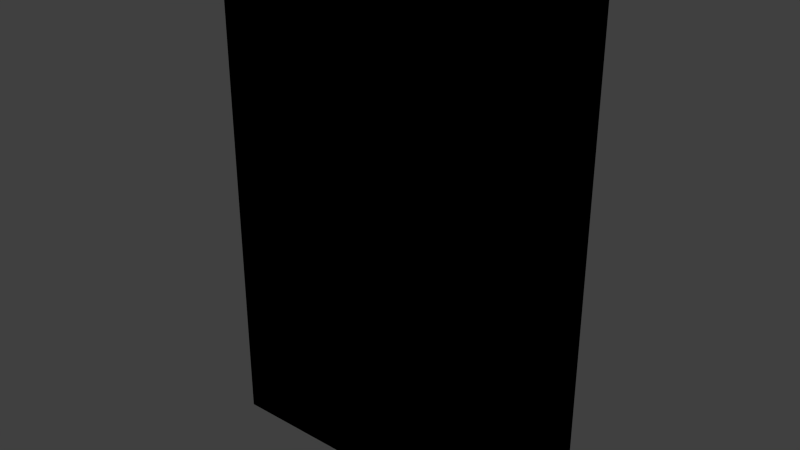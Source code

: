 # Source: book_blue_05.blend  (saved by Blender 2.92.15; exported with 4.5.12 LTS)
import bpy
from mathutils import Matrix  # noqa: F401  (used for matrix-valued properties, if any)

bpy.ops.wm.read_factory_settings(use_empty=True)
scene = bpy.context.scene
scene.name = 'Scene'

# ---- collections
col_collection_1 = bpy.data.collections.new('Collection 1'); scene.collection.children.link(col_collection_1)

# ---- images (referenced by path relative to the original .blend; pixels are not part of the script)
import os
ASSET_DIR = os.environ.get("B2B_ASSET_DIR", "")  # directory of the original .blend (textures are referenced by path, not embedded)
HERE = os.path.dirname(os.path.abspath(__file__))  # packed textures are extracted next to this script under _unpacked/

def load_image(name, relpath, width, height, colorspace="sRGB"):
    """Load a texture the original file referenced (path relative to the .blend, or extracted next to this script)."""
    p = next((c for c in (os.path.join(HERE, relpath), os.path.join(ASSET_DIR, relpath)) if relpath and os.path.exists(c)), "")
    if p:
        img = bpy.data.images.load(p, check_existing=True)
        img.name = name
    else:  # same state as the original file: an image datablock whose file is absent (Cycles renders it pink)
        img = bpy.data.images.new(name, width, height)
        img.source = "FILE"
        img.filepath = "//" + (relpath or name)
    img.colorspace_settings.name = colorspace
    return img
img_book_blue_05_png = load_image('book_blue_05.png', 'Materials/book_blue_05.png', 1024, 1024, 'sRGB')

# ---- materials (node trees are filled in below, after node groups)
mat_book_blue_5 = bpy.data.materials.new('Book_Blue_5')
mat_book_blue_5.alpha_threshold = 0.0
mat_book_blue_5.use_transparent_shadow = False
mat_book_blue_5.roughness = 0.5
mat_book_blue_5.line_color = (0.0, 0.0, 0.0, 1.0)

# ---- material node trees
mat_book_blue_5.use_nodes = True; mat_book_blue_5.node_tree.nodes.clear()
_N = mat_book_blue_5.node_tree.nodes; _L = mat_book_blue_5.node_tree.links
n0 = _N.new('ShaderNodeOutputMaterial'); n0.name = 'Material Output'; n0.location = (300, 300)
n1 = _N.new('ShaderNodeTexImage'); n1.name = 'Image Texture'; n1.location = (-16, 327)
n1.image = img_book_blue_05_png
n1.interpolation = 'Closest'
n0.is_active_output = True

# ---- world
world_world = bpy.data.worlds.new('World'); scene.world = world_world
world_world.color = (0.05088, 0.05088, 0.05088)
world_world.use_sun_shadow = False
world_world.sun_shadow_jitter_overblur = 0.0
world_world.cycles.sampling_method = 'MANUAL'
world_world.cycles.sample_map_resolution = 256

# ---- meshes
me_cube = bpy.data.meshes.new('Cube')
me_cube.from_pydata([(0.0762, 0.01905, -0.1143), (0.0762, -0.01905, -0.1143), (-0.0762, -0.01905, -0.1143), (-0.0762, 0.01905, -0.1143), (0.0762, 0.01905, 0.1143), (0.0762, -0.01905, 0.1143), (-0.0762, -0.01905, 0.1143), (-0.0762, 0.01905, 0.1143), (0.0762, 0.01271, -0.1143), (0.0762, -0.01271, -0.1143), (-0.0762, -0.01271, -0.1143), (-0.0762, 0.01271, -0.1143), (0.0762, 0.01271, 0.1143), (0.0762, -0.01271, 0.1143), (-0.0762, -0.01271, 0.1143), (-0.0762, 0.01271, 0.1143), (-0.06708, 0.01905, -0.1143), (-0.06708, -0.01905, -0.1143), (-0.06708, 0.01905, 0.1143), (-0.06708, -0.01905, 0.1143), (-0.06708, 0.01271, 0.1143), (-0.06708, -0.01271, 0.1143), (-0.06708, 0.01271, -0.1143), (-0.06708, -0.01271, -0.1143), (0.08297, -0.01271, -0.1143), (0.08297, -0.01905, -0.1143), (0.08297, 0.01905, -0.1143), (0.08297, 0.01905, 0.1143), (0.08297, -0.01905, 0.1143), (0.08297, -0.01271, 0.1143), (0.08297, 0.01271, -0.1143), (0.08297, 0.01271, 0.1143), (0.0762, -0.01271, 0.1187), (0.0762, -0.01905, 0.1187), (-0.06708, 0.01905, 0.1187), (-0.0762, 0.01905, 0.1187), (-0.06708, -0.01905, 0.1187), (-0.0762, -0.01905, 0.1187), (-0.0762, 0.01271, 0.1187), (0.0762, 0.01905, 0.1187), (0.0762, 0.01271, 0.1187), (-0.0762, -0.01271, 0.1187), (-0.06708, 0.01271, 0.1187), (-0.06708, -0.01271, 0.1187), (0.08297, -0.01271, 0.1187), (0.08297, -0.01905, 0.1187), (0.08297, 0.01905, 0.1187), (0.08297, 0.01271, 0.1187), (0.0762, -0.01271, -0.1203), (0.0762, -0.01905, -0.1203), (-0.06708, 0.01905, -0.1203), (-0.0762, 0.01905, -0.1203), (-0.06708, -0.01905, -0.1203), (-0.0762, -0.01905, -0.1203), (-0.0762, 0.01271, -0.1203), (0.0762, 0.01905, -0.1203), (0.0762, 0.01271, -0.1203), (-0.0762, -0.01271, -0.1203), (-0.06708, 0.01271, -0.1203), (-0.06708, -0.01271, -0.1203), (0.08297, -0.01271, -0.1203), (0.08297, -0.01905, -0.1203), (0.08297, 0.01905, -0.1203), (0.08297, 0.01271, -0.1203)], [], [(11, 3, 51, 54), (20, 12, 40, 42), (0, 4, 27, 26), (17, 19, 6, 2), (11, 15, 7, 3), (18, 16, 3, 7), (2, 6, 14, 10), (10, 14, 15, 11), (5, 1, 25, 28), (8, 12, 13, 9), (18, 7, 35, 34), (19, 5, 33, 36), (8, 22, 58, 56), (30, 8, 56, 63), (8, 9, 23, 22), (26, 30, 63, 62), (12, 20, 21, 13), (5, 28, 45, 33), (4, 0, 16, 18), (1, 5, 19, 17), (21, 20, 42, 43), (0, 26, 62, 55), (24, 29, 28, 25), (26, 27, 31, 30), (12, 8, 30, 31), (17, 2, 53, 52), (4, 18, 34, 39), (9, 13, 29, 24), (3, 16, 50, 51), (29, 13, 32, 44), (43, 41, 37, 36), (34, 35, 38, 42), (42, 38, 41, 43), (39, 34, 42, 40), (32, 43, 36, 33), (39, 40, 47, 46), (32, 33, 45, 44), (27, 4, 39, 46), (6, 19, 36, 37), (28, 29, 44, 45), (13, 21, 43, 32), (14, 6, 37, 41), (7, 15, 38, 35), (15, 14, 41, 38), (31, 27, 46, 47), (12, 31, 47, 40), (59, 52, 53, 57), (50, 58, 54, 51), (58, 59, 57, 54), (55, 56, 58, 50), (48, 49, 52, 59), (49, 48, 60, 61), (56, 55, 62, 63), (23, 9, 48, 59), (16, 0, 55, 50), (9, 24, 60, 48), (22, 23, 59, 58), (2, 10, 57, 53), (1, 17, 52, 49), (24, 25, 61, 60), (10, 11, 54, 57), (25, 1, 49, 61)])
_uv = me_cube.uv_layers.new(name='UVMap')
_uv.uv.foreach_set('vector', [0.4796, 0.02316, 0.4635, 0.02316, 0.4635, 0.007819, 0.4796, 0.007819, 0.422, 0.7276, 0.422, 0.7001, 0.4152, 0.7001, 0.4152, 0.7276, 0.03499, 0.01857, 0.03499, 0.6732, 0.01345, 0.6732, 0.01345, 0.01857, 0.5716, 0.01696, 0.5716, 0.6705, 0.5504, 0.6705, 0.5504, 0.01696, 0.4796, 0.02316, 0.4796, 0.6689, 0.4635, 0.6689, 0.4635, 0.02316, 0.4233, 0.6732, 0.4233, 0.01857, 0.4523, 0.01857, 0.4523, 0.6732, 0.5274, 0.02316, 0.5274, 0.6689, 0.5113, 0.6689, 0.5113, 0.02316, 0.5113, 0.02316, 0.5113, 0.6689, 0.4796, 0.6689, 0.4796, 0.02316, 0.9846, 0.6705, 0.9846, 0.01696, 1.0, 0.01696, 1.0, 0.6705, 0.6657, 0.9877, 0.3284, 0.9877, 0.3284, 0.7899, 0.6657, 0.7899, 0.4233, 0.6732, 0.4523, 0.6732, 0.4523, 0.6847, 0.4233, 0.6847, 0.5716, 0.6705, 0.9846, 0.6705, 0.9846, 0.682, 0.5716, 0.682, 0.4152, 0.7345, 0.4427, 0.7345, 0.4427, 0.7277, 0.4152, 0.7277, 0.4772, 0.7139, 0.4704, 0.7139, 0.4704, 0.7207, 0.4772, 0.7207, 0.6657, 0.9877, 0.6657, 0.7899, 0.9829, 0.7899, 0.9829, 0.9877, 0.4772, 0.7001, 0.4704, 0.7001, 0.4704, 0.7069, 0.4772, 0.7069, 0.3284, 0.9877, 0.01115, 0.9877, 0.01115, 0.7899, 0.3284, 0.7899, 0.9846, 0.6705, 1.0, 0.6705, 1.0, 0.682, 0.9846, 0.682, 0.03499, 0.6732, 0.03499, 0.01857, 0.4233, 0.01857, 0.4233, 0.6732, 0.9846, 0.01696, 0.9846, 0.6705, 0.5716, 0.6705, 0.5716, 0.01696, 0.4427, 0.7207, 0.4427, 0.707, 0.4359, 0.707, 0.4359, 0.7207, 0.03499, 0.01857, 0.01345, 0.01857, 0.01345, 0.002997, 0.03499, 0.002997, 0.4359, 0.7069, 0.4634, 0.7069, 0.4634, 0.7001, 0.4359, 0.7001, 0.4703, 0.7276, 0.4703, 0.7001, 0.4635, 0.7001, 0.4635, 0.7276, 0.4152, 0.7483, 0.4427, 0.7483, 0.4427, 0.7415, 0.4152, 0.7415, 0.5716, 0.01696, 0.5504, 0.01696, 0.5504, 0.001406, 0.5716, 0.001406, 0.03499, 0.6732, 0.4233, 0.6732, 0.4233, 0.6847, 0.03499, 0.6847, 0.4634, 0.7345, 0.4634, 0.707, 0.4566, 0.707, 0.4566, 0.7345, 0.4523, 0.01857, 0.4233, 0.01857, 0.4233, 0.002997, 0.4523, 0.002997, 0.422, 0.7553, 0.4152, 0.7553, 0.4152, 0.7621, 0.422, 0.7621, 0.4703, 0.7484, 0.4635, 0.7484, 0.4635, 0.7552, 0.4703, 0.7552, 0.4634, 0.7415, 0.4566, 0.7415, 0.4566, 0.7483, 0.4634, 0.7483, 0.4565, 0.7414, 0.4565, 0.7346, 0.4428, 0.7346, 0.4428, 0.7414, 0.4358, 0.7276, 0.4358, 0.7001, 0.429, 0.7001, 0.429, 0.7276, 0.4152, 0.7552, 0.4427, 0.7552, 0.4427, 0.7484, 0.4152, 0.7484, 0.4427, 0.7553, 0.4359, 0.7553, 0.4359, 0.7621, 0.4427, 0.7621, 0.4427, 0.7208, 0.4359, 0.7208, 0.4359, 0.7276, 0.4427, 0.7276, 0.01345, 0.6732, 0.03499, 0.6732, 0.03499, 0.6847, 0.01345, 0.6847, 0.5504, 0.6705, 0.5716, 0.6705, 0.5716, 0.682, 0.5504, 0.682, 0.4634, 0.7346, 0.4566, 0.7346, 0.4566, 0.7414, 0.4634, 0.7414, 0.4496, 0.7345, 0.4496, 0.707, 0.4428, 0.707, 0.4428, 0.7345, 0.5113, 0.6689, 0.5274, 0.6689, 0.5274, 0.6802, 0.5113, 0.6802, 0.4635, 0.6689, 0.4796, 0.6689, 0.4796, 0.6802, 0.4635, 0.6802, 0.4796, 0.6689, 0.5113, 0.6689, 0.5113, 0.6802, 0.4796, 0.6802, 0.4703, 0.7277, 0.4635, 0.7277, 0.4635, 0.7345, 0.4703, 0.7345, 0.4703, 0.7346, 0.4635, 0.7346, 0.4635, 0.7414, 0.4703, 0.7414, 0.4634, 0.7484, 0.4566, 0.7484, 0.4566, 0.7552, 0.4634, 0.7552, 0.4703, 0.7415, 0.4635, 0.7415, 0.4635, 0.7483, 0.4703, 0.7483, 0.4428, 0.7483, 0.4565, 0.7483, 0.4565, 0.7415, 0.4428, 0.7415, 0.4565, 0.707, 0.4497, 0.707, 0.4497, 0.7345, 0.4565, 0.7345, 0.4427, 0.7414, 0.4427, 0.7346, 0.4152, 0.7346, 0.4152, 0.7414, 0.4289, 0.7553, 0.4221, 0.7553, 0.4221, 0.7621, 0.4289, 0.7621, 0.4772, 0.707, 0.4704, 0.707, 0.4704, 0.7138, 0.4772, 0.7138, 0.4289, 0.7276, 0.4289, 0.7001, 0.4221, 0.7001, 0.4221, 0.7276, 0.4233, 0.01857, 0.03499, 0.01857, 0.03499, 0.002997, 0.4233, 0.002997, 0.4358, 0.7553, 0.429, 0.7553, 0.429, 0.7621, 0.4358, 0.7621, 0.4428, 0.7552, 0.4565, 0.7552, 0.4565, 0.7484, 0.4428, 0.7484, 0.5274, 0.02316, 0.5113, 0.02316, 0.5113, 0.007819, 0.5274, 0.007819, 0.9846, 0.01696, 0.5716, 0.01696, 0.5716, 0.001406, 0.9846, 0.001406, 0.4772, 0.7208, 0.4704, 0.7208, 0.4704, 0.7276, 0.4772, 0.7276, 0.5113, 0.02316, 0.4796, 0.02316, 0.4796, 0.007819, 0.5113, 0.007819, 1.0, 0.01696, 0.9846, 0.01696, 0.9846, 0.001406, 1.0, 0.001406])
me_cube.materials.append(mat_book_blue_5)
me_cube.use_remesh_preserve_volume = False
me_cube.use_remesh_preserve_attributes = False
me_cube.use_mirror_vertex_groups = False
me_cube.update()

# ---- objects
ob_book_blue_5 = bpy.data.objects.new('Book_Blue_5', me_cube)

# ---- transforms, parenting, visibility, modifiers, constraints
ob_book_blue_5.location = (0.0, 0.0, 0.0)
ob_book_blue_5.lock_rotations_4d = False
ob_book_blue_5.empty_display_type = 'ARROWS'
ob_book_blue_5.lineart.crease_threshold = 0.0

# ---- collection membership
col_collection_1.objects.link(ob_book_blue_5)

# ---- scene / render settings (as saved in the file)
scene.frame_start = 1; scene.frame_end = 250; scene.frame_set(1)
scene.render.engine = 'BLENDER_EEVEE_NEXT'
scene.render.resolution_percentage = 50
scene.render.dither_intensity = 0.0
scene.cycles.use_denoising = False
scene.cycles.samples = 10
scene.cycles.sampling_pattern = 'TABULATED_SOBOL'
scene.cycles.light_sampling_threshold = 0.0
scene.cycles.use_adaptive_sampling = False
scene.cycles.use_light_tree = False
scene.cycles.blur_glossy = 0.0
scene.cycles.pixel_filter_type = 'GAUSSIAN'
scene.cycles.sample_clamp_indirect = 0.0
scene.view_settings.view_transform = 'Standard'
bpy.context.view_layer.update()

# ---- added for rendering (the .blend has no active camera and no usable light): camera, sun
cam_auto = bpy.data.cameras.new('AutoCamera')
cam_auto.lens = 50.0
cam_auto.sensor_width = 36.0
cam_auto.clip_end = 1000.0
ob_auto_camera = bpy.data.objects.new('AutoCamera', cam_auto)
scene.collection.objects.link(ob_auto_camera)
ob_auto_camera.location = (0.271438, -0.321665, 0.213659)
ob_auto_camera.rotation_euler = (1.09748, -7.21219e-08, 0.694738)
scene.camera = ob_auto_camera
light_auto_sun = bpy.data.lights.new('AutoSun', 'SUN')
light_auto_sun.energy = 3.0
light_auto_sun.angle = 0.0523599
ob_auto_sun = bpy.data.objects.new('AutoSun', light_auto_sun)
scene.collection.objects.link(ob_auto_sun)
ob_auto_sun.rotation_euler = (0.872665, 0.174533, 0.523599)
bpy.context.view_layer.update()
